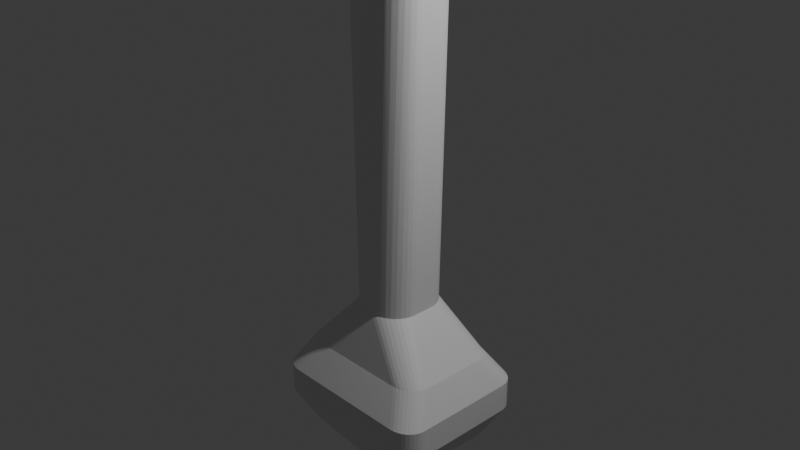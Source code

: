 # Source: greatsword.blend  (saved by Blender 4.5.91; exported with 4.5.12 LTS)
import bpy
from mathutils import Matrix  # noqa: F401  (used for matrix-valued properties, if any)

bpy.ops.wm.read_factory_settings(use_empty=True)
scene = bpy.context.scene
scene.name = 'Scene'

# ---- collections
col_collection = bpy.data.collections.new('Collection'); scene.collection.children.link(col_collection)

# ---- materials (node trees are filled in below, after node groups)
mat_material = bpy.data.materials.new('Material')
mat_material.alpha_threshold = 0.0
mat_material.roughness = 0.5
mat_material.line_color = (0.0, 0.0, 0.0, 1.0)

# ---- material node trees
mat_material.use_nodes = True; mat_material.node_tree.nodes.clear()
_N = mat_material.node_tree.nodes; _L = mat_material.node_tree.links
n0 = _N.new('ShaderNodeOutputMaterial'); n0.name = 'Material Output'; n0.location = (200, 100)
n1 = _N.new('ShaderNodeBsdfPrincipled'); n1.name = 'Principled BSDF'; n1.location = (-200, 100)
n1.inputs[3].default_value = 1.45
_L.new(n1.outputs[0], n0.inputs[0])
n0.is_active_output = True

# ---- world
world_world = bpy.data.worlds.new('World'); scene.world = world_world
world_world.use_nodes = True; world_world.node_tree.nodes.clear()
_N = world_world.node_tree.nodes; _L = world_world.node_tree.links
n0 = _N.new('ShaderNodeOutputWorld'); n0.name = 'World Output'; n0.location = (200, 100)
n1 = _N.new('ShaderNodeBackground'); n1.name = 'Background'; n1.location = (-200, 100)
n1.inputs[0].default_value = (0.05088, 0.05088, 0.05088, 1.0)
_L.new(n1.outputs[0], n0.inputs[0])
n0.is_active_output = True
world_world.color = (0.05088, 0.05088, 0.05088)
world_world.sun_shadow_jitter_overblur = 0.0

# ---- cameras
cam_camera = bpy.data.cameras.new('Camera')
cam_camera.clip_end = 100.0
cam_camera.ortho_scale = 7.314

# ---- lights
light_light = bpy.data.lights.new('Light', 'POINT')
light_light.energy = 1000.0
light_light.shadow_soft_size = 0.1

# ---- meshes
me_cube = bpy.data.meshes.new('Cube')
me_cube.from_pydata([(0.03124, -0.4133, 6.211), (0.09513, -0.4089, 6.211), (0.03124, 0.4133, 6.211), (0.09513, 0.4089, 6.211), (0.1571, 0.3957, 6.211), (0.2152, 0.3742, 6.211), (0.2678, 0.3449, 6.211), (0.3131, 0.3089, 6.211), (0.3499, 0.2672, 6.211), (0.377, 0.221, 6.211), (0.3992, 0.1211, 6.211), (0.3936, 0.1718, 6.211), (-0.3992, -0.1211, 6.211), (-0.3936, -0.1718, 6.211), (-0.377, -0.221, 6.211), (-0.3499, -0.2672, 6.211), (-0.3131, -0.3089, 6.211), (-0.2678, -0.3449, 6.211), (-0.2152, -0.3742, 6.211), (-0.1571, -0.3957, 6.211), (-0.09513, -0.4089, 6.211), (-0.03124, -0.4133, 6.211), (0.3554, 0.1211, -0.9359), (0.02781, 0.4133, -0.9359), (0.3505, 0.1718, -0.9359), (0.3357, 0.221, -0.9359), (0.3115, 0.2672, -0.9359), (0.2788, 0.3089, -0.9359), (0.2384, 0.3449, -0.9359), (0.1916, 0.3742, -0.9359), (0.1399, 0.3957, -0.9359), (0.0847, 0.4089, -0.9359), (0.02158, 0.4409, -2.786), (0.2891, 0.2052, -2.786), (0.06804, 0.4373, -2.786), (0.1131, 0.4267, -2.786), (0.1553, 0.4093, -2.786), (0.1935, 0.3858, -2.786), (0.2265, 0.3567, -2.786), (0.2533, 0.3231, -2.786), (0.273, 0.2858, -2.786), (0.2851, 0.2462, -2.786), (0.02781, -0.4133, -0.9359), (0.3554, -0.1211, -0.9359), (0.0847, -0.4089, -0.9359), (0.1399, -0.3957, -0.9359), (0.1916, -0.3742, -0.9359), (0.2384, -0.3449, -0.9359), (0.2788, -0.3089, -0.9359), (0.3115, -0.2672, -0.9359), (0.3357, -0.221, -0.9359), (0.3505, -0.1718, -0.9359), (0.2891, -0.2052, -2.786), (0.02158, -0.4409, -2.786), (0.2851, -0.2462, -2.786), (0.273, -0.2858, -2.786), (0.2533, -0.3231, -2.786), (0.2265, -0.3567, -2.786), (0.1935, -0.3858, -2.786), (0.1553, -0.4093, -2.786), (0.1131, -0.4267, -2.786), (0.06804, -0.4373, -2.786), (-0.02781, 0.4133, -0.9359), (-0.3554, 0.1211, -0.9359), (-0.0847, 0.4089, -0.9359), (-0.1399, 0.3957, -0.9359), (-0.1916, 0.3742, -0.9359), (-0.2384, 0.3449, -0.9359), (-0.2788, 0.3089, -0.9359), (-0.3115, 0.2672, -0.9359), (-0.3357, 0.221, -0.9359), (-0.3505, 0.1718, -0.9359), (-0.2891, 0.2052, -2.786), (-0.02158, 0.4409, -2.786), (-0.2851, 0.2462, -2.786), (-0.273, 0.2858, -2.786), (-0.2533, 0.3231, -2.786), (-0.2265, 0.3567, -2.786), (-0.1935, 0.3858, -2.786), (-0.1553, 0.4093, -2.786), (-0.1131, 0.4267, -2.786), (-0.06804, 0.4373, -2.786), (-0.3554, -0.1211, -0.9359), (-0.02781, -0.4133, -0.9359), (-0.3505, -0.1718, -0.9359), (-0.3357, -0.221, -0.9359), (-0.3115, -0.2672, -0.9359), (-0.2788, -0.3089, -0.9359), (-0.2384, -0.3449, -0.9359), (-0.1916, -0.3742, -0.9359), (-0.1399, -0.3957, -0.9359), (-0.0847, -0.4089, -0.9359), (-0.02158, -0.4409, -2.786), (-0.2891, -0.2052, -2.786), (-0.06804, -0.4373, -2.786), (-0.1131, -0.4267, -2.786), (-0.1553, -0.4093, -2.786), (-0.1935, -0.3858, -2.786), (-0.2265, -0.3567, -2.786), (-0.2533, -0.3231, -2.786), (-0.273, -0.2858, -2.786), (-0.2851, -0.2462, -2.786), (0.8123, 0.3653, -1.486), (0.5496, 0.6026, -1.486), (0.8083, 0.4065, -1.486), (0.7964, 0.4464, -1.486), (0.7771, 0.4839, -1.486), (0.7508, 0.5178, -1.486), (0.7184, 0.5471, -1.486), (0.6809, 0.5708, -1.486), (0.6394, 0.5883, -1.486), (0.5952, 0.599, -1.486), (0.9864, 0.5758, -1.811), (0.7261, 0.8123, -1.811), (0.9824, 0.6169, -1.811), (0.9707, 0.6567, -1.811), (0.9515, 0.694, -1.811), (0.9255, 0.7278, -1.811), (0.8934, 0.7569, -1.811), (0.8563, 0.7806, -1.811), (0.8152, 0.798, -1.811), (0.7713, 0.8087, -1.811), (0.9864, 0.5763, -2.136), (0.7259, 0.8123, -2.136), (0.9824, 0.6173, -2.136), (0.9707, 0.657, -2.136), (0.9515, 0.6943, -2.136), (0.9255, 0.728, -2.136), (0.8934, 0.7571, -2.136), (0.8562, 0.7806, -2.136), (0.815, 0.798, -2.136), (0.7712, 0.8087, -2.136), (0.5489, 0.6445, -2.461), (0.8123, 0.4087, -2.461), (0.5946, 0.6409, -2.461), (0.639, 0.6303, -2.461), (0.6806, 0.6129, -2.461), (0.7182, 0.5893, -2.461), (0.7506, 0.5602, -2.461), (0.777, 0.5266, -2.461), (0.7964, 0.4893, -2.461), (0.8083, 0.4496, -2.461), (-0.5489, -0.6445, -2.461), (-0.8123, -0.4087, -2.461), (-0.5946, -0.6409, -2.461), (-0.639, -0.6303, -2.461), (-0.6806, -0.6129, -2.461), (-0.7182, -0.5893, -2.461), (-0.7506, -0.5602, -2.461), (-0.777, -0.5266, -2.461), (-0.7964, -0.4893, -2.461), (-0.8083, -0.4496, -2.461), (-0.7259, -0.8123, -2.136), (-0.9864, -0.5763, -2.136), (-0.7712, -0.8087, -2.136), (-0.815, -0.798, -2.136), (-0.8562, -0.7806, -2.136), (-0.8934, -0.7571, -2.136), (-0.9255, -0.728, -2.136), (-0.9515, -0.6943, -2.136), (-0.9707, -0.657, -2.136), (-0.9824, -0.6173, -2.136), (-0.7261, -0.8123, -1.811), (-0.9864, -0.5758, -1.811), (-0.7713, -0.8087, -1.811), (-0.8152, -0.798, -1.811), (-0.8563, -0.7806, -1.811), (-0.8934, -0.7569, -1.811), (-0.9255, -0.7278, -1.811), (-0.9515, -0.694, -1.811), (-0.9707, -0.6567, -1.811), (-0.9824, -0.6169, -1.811), (-0.8123, -0.3653, -1.486), (-0.5496, -0.6026, -1.486), (-0.8083, -0.4065, -1.486), (-0.7964, -0.4464, -1.486), (-0.7771, -0.4839, -1.486), (-0.7508, -0.5178, -1.486), (-0.7184, -0.5471, -1.486), (-0.6809, -0.5708, -1.486), (-0.6394, -0.5883, -1.486), (-0.5952, -0.599, -1.486), (0.5496, -0.6026, -1.486), (0.8123, -0.3653, -1.486), (0.5952, -0.599, -1.486), (0.6394, -0.5883, -1.486), (0.6809, -0.5708, -1.486), (0.7184, -0.5471, -1.486), (0.7508, -0.5178, -1.486), (0.7771, -0.4839, -1.486), (0.7964, -0.4464, -1.486), (0.8083, -0.4065, -1.486), (0.7261, -0.8123, -1.811), (0.9864, -0.5758, -1.811), (0.7713, -0.8087, -1.811), (0.8152, -0.798, -1.811), (0.8563, -0.7806, -1.811), (0.8934, -0.7569, -1.811), (0.9255, -0.7278, -1.811), (0.9515, -0.694, -1.811), (0.9707, -0.6567, -1.811), (0.9824, -0.6169, -1.811), (0.7259, -0.8123, -2.136), (0.9864, -0.5763, -2.136), (0.7712, -0.8087, -2.136), (0.815, -0.798, -2.136), (0.8562, -0.7806, -2.136), (0.8934, -0.7571, -2.136), (0.9255, -0.728, -2.136), (0.9515, -0.6943, -2.136), (0.9707, -0.657, -2.136), (0.9824, -0.6173, -2.136), (0.8123, -0.4087, -2.461), (0.5489, -0.6445, -2.461), (0.8083, -0.4496, -2.461), (0.7964, -0.4893, -2.461), (0.777, -0.5266, -2.461), (0.7506, -0.5602, -2.461), (0.7182, -0.5893, -2.461), (0.6806, -0.6129, -2.461), (0.639, -0.6303, -2.461), (0.5946, -0.6409, -2.461), (-0.5496, 0.6026, -1.486), (-0.8123, 0.3653, -1.486), (-0.5952, 0.599, -1.486), (-0.6394, 0.5883, -1.486), (-0.6809, 0.5708, -1.486), (-0.7184, 0.5471, -1.486), (-0.7508, 0.5178, -1.486), (-0.7771, 0.4839, -1.486), (-0.7964, 0.4464, -1.486), (-0.8083, 0.4065, -1.486), (-0.7261, 0.8123, -1.811), (-0.9864, 0.5758, -1.811), (-0.7713, 0.8087, -1.811), (-0.8152, 0.798, -1.811), (-0.8563, 0.7806, -1.811), (-0.8934, 0.7569, -1.811), (-0.9255, 0.7278, -1.811), (-0.9515, 0.694, -1.811), (-0.9707, 0.6567, -1.811), (-0.9824, 0.6169, -1.811), (-0.7259, 0.8123, -2.136), (-0.9864, 0.5763, -2.136), (-0.7712, 0.8087, -2.136), (-0.815, 0.798, -2.136), (-0.8562, 0.7806, -2.136), (-0.8934, 0.7571, -2.136), (-0.9255, 0.728, -2.136), (-0.9515, 0.6943, -2.136), (-0.9707, 0.657, -2.136), (-0.9824, 0.6173, -2.136), (-0.8123, 0.4087, -2.461), (-0.5489, 0.6445, -2.461), (-0.8083, 0.4496, -2.461), (-0.7964, 0.4893, -2.461), (-0.777, 0.5266, -2.461), (-0.7506, 0.5602, -2.461), (-0.7182, 0.5893, -2.461), (-0.6806, 0.6129, -2.461), (-0.639, 0.6303, -2.461), (-0.5946, 0.6409, -2.461), (0.1571, -0.3957, 6.211), (0.2152, -0.3742, 6.211), (0.2678, -0.3449, 6.211), (0.3131, -0.3089, 6.211), (0.3499, -0.2672, 6.211), (0.377, -0.221, 6.211), (0.3936, -0.1718, 6.211), (0.3992, -0.1211, 6.211), (-0.09513, 0.4089, 6.211), (-0.03124, 0.4133, 6.211), (-0.1571, 0.3957, 6.211), (-0.2152, 0.3742, 6.211), (-0.2678, 0.3449, 6.211), (-0.3131, 0.3089, 6.211), (-0.3499, 0.2672, 6.211), (-0.377, 0.221, 6.211), (-0.3936, 0.1718, 6.211), (-0.3992, 0.1211, 6.211), (0.03624, -0.4133, 3.605), (-0.03624, -0.4133, 3.605), (-0.3633, 0.3089, 3.605), (-0.3107, 0.3449, 3.605), (0.4567, -0.1718, 3.605), (0.4374, -0.221, 3.605), (0.4567, 0.1718, 3.605), (0.4632, 0.1211, 3.605), (-0.3633, -0.3089, 3.605), (-0.406, -0.2672, 3.605), (-0.1104, 0.4089, 3.605), (-0.03624, 0.4133, 3.605), (0.3107, -0.3449, 3.605), (0.2497, -0.3742, 3.605), (-0.1104, -0.4089, 3.605), (-0.1823, -0.3957, 3.605), (0.2497, 0.3742, 3.605), (0.3107, 0.3449, 3.605), (-0.406, 0.2672, 3.605), (0.4632, -0.1211, 3.605), (-0.4374, -0.221, 3.605), (0.4374, 0.221, 3.605), (-0.1823, 0.3957, 3.605), (0.3633, -0.3089, 3.605), (-0.2497, -0.3742, 3.605), (0.1104, -0.4089, 3.605), (0.1823, 0.3957, 3.605), (-0.4374, 0.221, 3.605), (-0.4567, -0.1718, 3.605), (0.406, 0.2672, 3.605), (-0.2497, 0.3742, 3.605), (0.406, -0.2672, 3.605), (-0.3107, -0.3449, 3.605), (0.1823, -0.3957, 3.605), (0.1104, 0.4089, 3.605), (-0.4567, 0.1718, 3.605), (-0.4632, -0.1211, 3.605), (0.3633, 0.3089, 3.605), (0.03624, 0.4133, 3.605), (-0.4632, 0.1211, 3.605), (-0.7195, -0.467, 5.602), (-0.8014, -0.1524, 6.985), (-0.7195, 0.467, 5.602), (-0.8014, 0.1524, 6.985), (0.7195, -0.467, 5.602), (0.8014, -0.1524, 6.985), (0.7195, 0.467, 5.602), (0.8014, 0.1524, 6.985), (-5.096, 0.2345, 6.072), (-5.096, -0.2345, 6.072), (-5.096, -0.1392, 6.571), (-5.096, 0.1392, 6.571), (5.096, 0.1392, 6.571), (5.096, 0.2345, 6.072), (5.096, -0.2345, 6.072), (5.096, -0.1392, 6.571), (-1.041, -0.1479, 32.93), (-1.041, 0.1479, 32.93), (1.041, 0.1479, 32.93), (1.041, -0.1479, 32.93), (0.0, 0.467, 5.602), (0.0, 0.3523, 6.985), (0.0, -0.467, 5.602), (0.0, -0.3523, 6.985), (0.0, 0.1479, 35.3), (0.0, -0.1479, 35.3), (-0.8801, -0.5525, 6.205), (-0.8801, 0.5525, 6.205), (0.8801, 0.5525, 6.205), (0.8801, -0.5525, 6.205), (-5.096, -0.2345, 6.322), (-5.096, 0.2345, 6.322), (5.096, 0.2345, 6.322), (5.096, -0.2345, 6.322), (0.0, -0.5525, 6.205), (0.0, 0.5525, 6.205)], [], [(293, 292, 264, 263), (289, 288, 16, 15), (285, 284, 268, 267), (301, 309, 8, 9), (308, 300, 14, 13), (298, 307, 277, 276), (296, 306, 4, 5), (280, 305, 1, 0), (304, 295, 19, 18), (292, 303, 265, 264), (290, 302, 272, 270), (286, 301, 9, 11), (300, 289, 15, 14), (284, 299, 269, 268), (282, 298, 276, 275), (297, 296, 5, 6), (295, 294, 20, 19), (291, 290, 270, 271), (287, 286, 11, 10), (283, 282, 275, 274), (133, 33, 41, 141), (141, 41, 40, 140), (140, 40, 39, 139), (139, 39, 38, 138), (138, 38, 37, 137), (137, 37, 36, 136), (136, 36, 35, 135), (135, 35, 34, 134), (134, 34, 32, 132), (173, 83, 91, 181), (181, 91, 90, 180), (180, 90, 89, 179), (179, 89, 88, 178), (178, 88, 87, 177), (177, 87, 86, 176), (176, 86, 85, 175), (175, 85, 84, 174), (174, 84, 82, 172), (213, 53, 61, 221), (221, 61, 60, 220), (220, 60, 59, 219), (219, 59, 58, 218), (218, 58, 57, 217), (217, 57, 56, 216), (216, 56, 55, 215), (215, 55, 54, 214), (214, 54, 52, 212), (253, 73, 81, 261), (261, 81, 80, 260), (260, 80, 79, 259), (259, 79, 78, 258), (258, 78, 77, 257), (257, 77, 76, 256), (256, 76, 75, 255), (255, 75, 74, 254), (254, 74, 72, 252), (22, 102, 104, 24), (24, 104, 105, 25), (25, 105, 106, 26), (26, 106, 107, 27), (27, 107, 108, 28), (28, 108, 109, 29), (29, 109, 110, 30), (30, 110, 111, 31), (31, 111, 103, 23), (102, 112, 114, 104), (104, 114, 115, 105), (105, 115, 116, 106), (106, 116, 117, 107), (107, 117, 118, 108), (108, 118, 119, 109), (109, 119, 120, 110), (110, 120, 121, 111), (111, 121, 113, 103), (112, 122, 124, 114), (114, 124, 125, 115), (115, 125, 126, 116), (116, 126, 127, 117), (117, 127, 128, 118), (118, 128, 129, 119), (119, 129, 130, 120), (120, 130, 131, 121), (121, 131, 123, 113), (122, 133, 141, 124), (124, 141, 140, 125), (125, 140, 139, 126), (126, 139, 138, 127), (127, 138, 137, 128), (128, 137, 136, 129), (129, 136, 135, 130), (130, 135, 134, 131), (131, 134, 132, 123), (92, 142, 144, 94), (94, 144, 145, 95), (95, 145, 146, 96), (96, 146, 147, 97), (97, 147, 148, 98), (98, 148, 149, 99), (99, 149, 150, 100), (100, 150, 151, 101), (101, 151, 143, 93), (142, 152, 154, 144), (144, 154, 155, 145), (145, 155, 156, 146), (146, 156, 157, 147), (147, 157, 158, 148), (148, 158, 159, 149), (149, 159, 160, 150), (150, 160, 161, 151), (151, 161, 153, 143), (152, 162, 164, 154), (154, 164, 165, 155), (155, 165, 166, 156), (156, 166, 167, 157), (157, 167, 168, 158), (158, 168, 169, 159), (159, 169, 170, 160), (160, 170, 171, 161), (161, 171, 163, 153), (162, 173, 181, 164), (164, 181, 180, 165), (165, 180, 179, 166), (166, 179, 178, 167), (167, 178, 177, 168), (168, 177, 176, 169), (169, 176, 175, 170), (170, 175, 174, 171), (171, 174, 172, 163), (42, 182, 184, 44), (44, 184, 185, 45), (45, 185, 186, 46), (46, 186, 187, 47), (47, 187, 188, 48), (48, 188, 189, 49), (49, 189, 190, 50), (50, 190, 191, 51), (51, 191, 183, 43), (182, 192, 194, 184), (184, 194, 195, 185), (185, 195, 196, 186), (186, 196, 197, 187), (187, 197, 198, 188), (188, 198, 199, 189), (189, 199, 200, 190), (190, 200, 201, 191), (191, 201, 193, 183), (192, 202, 204, 194), (194, 204, 205, 195), (195, 205, 206, 196), (196, 206, 207, 197), (197, 207, 208, 198), (198, 208, 209, 199), (199, 209, 210, 200), (200, 210, 211, 201), (201, 211, 203, 193), (202, 213, 221, 204), (204, 221, 220, 205), (205, 220, 219, 206), (206, 219, 218, 207), (207, 218, 217, 208), (208, 217, 216, 209), (209, 216, 215, 210), (210, 215, 214, 211), (211, 214, 212, 203), (62, 222, 224, 64), (64, 224, 225, 65), (65, 225, 226, 66), (66, 226, 227, 67), (67, 227, 228, 68), (68, 228, 229, 69), (69, 229, 230, 70), (70, 230, 231, 71), (71, 231, 223, 63), (222, 232, 234, 224), (224, 234, 235, 225), (225, 235, 236, 226), (226, 236, 237, 227), (227, 237, 238, 228), (228, 238, 239, 229), (229, 239, 240, 230), (230, 240, 241, 231), (231, 241, 233, 223), (232, 242, 244, 234), (234, 244, 245, 235), (235, 245, 246, 236), (236, 246, 247, 237), (237, 247, 248, 238), (238, 248, 249, 239), (239, 249, 250, 240), (240, 250, 251, 241), (241, 251, 243, 233), (242, 253, 261, 244), (244, 261, 260, 245), (245, 260, 259, 246), (246, 259, 258, 247), (247, 258, 257, 248), (248, 257, 256, 249), (249, 256, 255, 250), (250, 255, 254, 251), (251, 254, 252, 243), (102, 22, 43, 183), (281, 280, 0, 21), (222, 62, 23, 103), (73, 253, 132, 32), (33, 133, 212, 52), (72, 74, 75, 76, 77, 78, 79, 80, 81, 73, 32, 34, 35, 36, 37, 38, 39, 40, 41, 33, 52, 54, 55, 56, 57, 58, 59, 60, 61, 53, 92, 94, 95, 96, 97, 98, 99, 100, 101, 93), (182, 42, 83, 173), (53, 213, 142, 92), (172, 82, 63, 223), (93, 143, 252, 72), (112, 102, 183, 193), (232, 222, 103, 113), (242, 232, 113, 123), (122, 112, 193, 203), (253, 242, 123, 132), (133, 122, 203, 212), (143, 153, 243, 252), (213, 202, 152, 142), (153, 163, 233, 243), (202, 192, 162, 152), (163, 172, 223, 233), (192, 182, 173, 162), (302, 310, 273, 272), (303, 311, 266, 265), (312, 304, 18, 17), (305, 313, 262, 1), (306, 314, 3, 4), (307, 315, 278, 277), (316, 308, 13, 12), (309, 317, 7, 8), (299, 287, 10, 269), (310, 283, 274, 273), (311, 285, 267, 266), (288, 312, 17, 16), (318, 291, 271, 2), (313, 293, 263, 262), (314, 318, 2, 3), (315, 319, 279, 278), (294, 281, 21, 20), (319, 316, 12, 279), (317, 297, 6, 7), (27, 28, 297, 317), (63, 82, 316, 319), (91, 83, 281, 294), (71, 63, 319, 315), (31, 23, 318, 314), (45, 46, 293, 313), (23, 62, 291, 318), (87, 88, 312, 288), (49, 50, 285, 311), (66, 67, 283, 310), (43, 22, 287, 299), (26, 27, 317, 309), (82, 84, 308, 316), (70, 71, 315, 307), (30, 31, 314, 306), (44, 45, 313, 305), (88, 89, 304, 312), (48, 49, 311, 303), (65, 66, 310, 302), (83, 42, 280, 281), (67, 68, 282, 283), (22, 24, 286, 287), (62, 64, 290, 291), (90, 91, 294, 295), (28, 29, 296, 297), (68, 69, 298, 282), (51, 43, 299, 284), (85, 86, 289, 300), (24, 25, 301, 286), (64, 65, 302, 290), (47, 48, 303, 292), (89, 90, 295, 304), (42, 44, 305, 280), (29, 30, 306, 296), (69, 70, 307, 298), (84, 85, 300, 308), (25, 26, 309, 301), (50, 51, 284, 285), (86, 87, 288, 289), (46, 47, 292, 293), (322, 320, 329, 328), (355, 341, 327, 348), (321, 323, 331, 330), (354, 343, 321, 346), (340, 326, 324, 342), (323, 321, 336, 337), (350, 330, 331, 351), (352, 332, 335, 353), (349, 324, 334, 353), (324, 326, 333, 334), (347, 322, 328, 351), (346, 321, 330, 350), (327, 325, 335, 332), (348, 327, 332, 352), (344, 337, 336, 345), (343, 325, 339, 345), (341, 323, 337, 344), (325, 327, 338, 339), (327, 341, 344, 338), (321, 343, 345, 336), (338, 344, 345, 339), (322, 340, 342, 320), (349, 325, 343, 354), (347, 323, 341, 355), (322, 347, 355, 340), (324, 349, 354, 342), (326, 348, 352, 333), (320, 346, 350, 329), (323, 347, 351, 331), (325, 349, 353, 335), (333, 352, 353, 334), (329, 350, 351, 328), (342, 354, 346, 320), (340, 355, 348, 326)])
_uv = me_cube.uv_layers.new(name='UVMap')
_uv.uv.foreach_set('vector', [0.6726, 0.7456, 0.6583, 0.7335, 0.6609, 0.7376, 0.6752, 0.7473, 0.6272, 0.04643, 0.6289, 0.03323, 0.6293, 0.03014, 0.6275, 0.04322, 0.6304, 0.6895, 0.6265, 0.676, 0.6265, 0.677, 0.6311, 0.6919, 0.6304, 0.5605, 0.6369, 0.5472, 0.6385, 0.5441, 0.6311, 0.5581, 0.6253, 0.07389, 0.626, 0.06021, 0.6261, 0.05774, 0.6253, 0.07295, 0.6272, 0.2036, 0.626, 0.1898, 0.6261, 0.1923, 0.6275, 0.2068, 0.6726, 0.5044, 0.6892, 0.4962, 0.6914, 0.4952, 0.6752, 0.5027, 0.6901, 0.7996, 0.7078, 0.7594, 0.7092, 0.7598, 0.6895, 0.8007, 0.627, 0.954, 0.6263, 0.9273, 0.6261, 0.9248, 0.6274, 0.9441, 0.6583, 0.7335, 0.6463, 0.7156, 0.6487, 0.7186, 0.6609, 0.7376, 0.6253, 0.3435, 0.6263, 0.3227, 0.6261, 0.3252, 0.6253, 0.3451, 0.6265, 0.574, 0.6304, 0.5605, 0.6311, 0.5581, 0.6265, 0.573, 0.626, 0.06021, 0.6272, 0.04643, 0.6275, 0.04322, 0.6261, 0.05774, 0.6265, 0.676, 0.625, 0.6616, 0.625, 0.6616, 0.6265, 0.677, 0.6289, 0.2168, 0.6272, 0.2036, 0.6275, 0.2068, 0.6293, 0.2199, 0.6583, 0.5165, 0.6726, 0.5044, 0.6752, 0.5027, 0.6609, 0.5124, 0.6263, 0.9273, 0.6253, 0.9065, 0.6253, 0.9049, 0.6261, 0.9248, 0.625, 0.3647, 0.6253, 0.3435, 0.6253, 0.3451, 0.625, 0.3652, 0.625, 0.5884, 0.6265, 0.574, 0.6265, 0.573, 0.625, 0.5884, 0.6292, 0.2731, 0.6289, 0.2168, 0.6293, 0.2199, 0.6292, 0.2879, 0.425, 0.5457, 0.375, 0.5668, 0.3734, 0.5552, 0.4247, 0.5377, 0.4247, 0.5377, 0.3734, 0.5552, 0.3686, 0.5439, 0.4239, 0.5296, 0.4239, 0.5296, 0.3686, 0.5439, 0.3609, 0.5333, 0.4226, 0.5218, 0.4226, 0.5218, 0.3609, 0.5333, 0.3503, 0.5237, 0.4209, 0.5142, 0.4209, 0.5142, 0.3503, 0.5237, 0.3375, 0.5102, 0.4213, 0.4894, 0.4213, 0.4894, 0.3375, 0.5102, 0.3225, 0.5028, 0.4229, 0.4818, 0.4229, 0.4818, 0.3225, 0.5028, 0.3055, 0.497, 0.4241, 0.4742, 0.4241, 0.4742, 0.3055, 0.497, 0.2871, 0.4933, 0.4248, 0.4667, 0.4248, 0.4667, 0.2871, 0.4933, 0.299, 0.4603, 0.425, 0.4595, 0.575, 0.9596, 0.625, 0.8848, 0.6253, 0.9049, 0.5753, 0.9668, 0.5753, 0.9668, 0.6253, 0.9049, 0.6261, 0.9248, 0.576, 0.9744, 0.576, 0.9744, 0.6261, 0.9248, 0.6274, 0.9441, 0.5773, 0.982, 0.5773, 0.982, 0.6274, 0.9441, 0.625, 1.0, 0.5792, 1.0, 0.5793, 0.0, 0.625, 0.0, 0.6293, 0.03014, 0.5791, 0.01469, 0.5791, 0.01469, 0.6293, 0.03014, 0.6275, 0.04322, 0.5774, 0.02314, 0.5774, 0.02314, 0.6275, 0.04322, 0.6261, 0.05774, 0.5761, 0.03179, 0.5761, 0.03179, 0.6261, 0.05774, 0.6253, 0.07295, 0.5753, 0.04054, 0.5753, 0.04054, 0.6253, 0.07295, 0.625, 0.08839, 0.575, 0.04923, 0.425, 0.7905, 0.299, 0.7897, 0.2871, 0.7567, 0.4248, 0.7833, 0.4248, 0.7833, 0.2871, 0.7567, 0.3055, 0.753, 0.4241, 0.7758, 0.4241, 0.7758, 0.3055, 0.753, 0.3225, 0.7472, 0.4229, 0.7682, 0.4229, 0.7682, 0.3225, 0.7472, 0.3375, 0.7398, 0.4213, 0.7606, 0.4213, 0.7606, 0.3375, 0.7398, 0.3503, 0.7263, 0.4209, 0.7358, 0.4209, 0.7358, 0.3503, 0.7263, 0.3609, 0.7167, 0.4226, 0.7282, 0.4226, 0.7282, 0.3609, 0.7167, 0.3686, 0.7061, 0.4239, 0.7204, 0.4239, 0.7204, 0.3686, 0.7061, 0.3734, 0.6948, 0.4247, 0.7123, 0.4247, 0.7123, 0.3734, 0.6948, 0.375, 0.6832, 0.425, 0.7043, 0.425, 0.2905, 0.375, 0.3657, 0.3748, 0.3455, 0.4248, 0.2833, 0.4248, 0.2833, 0.3748, 0.3455, 0.374, 0.3256, 0.4241, 0.2758, 0.4241, 0.2758, 0.374, 0.3256, 0.3728, 0.3062, 0.4229, 0.2682, 0.4229, 0.2682, 0.3728, 0.3062, 0.3712, 0.2882, 0.4213, 0.2606, 0.4213, 0.2606, 0.3712, 0.2882, 0.3707, 0.2274, 0.4209, 0.2358, 0.4209, 0.2358, 0.3707, 0.2274, 0.3725, 0.2174, 0.4226, 0.2282, 0.4226, 0.2282, 0.3725, 0.2174, 0.3739, 0.2064, 0.4239, 0.2204, 0.4239, 0.2204, 0.3739, 0.2064, 0.3747, 0.1949, 0.4247, 0.2123, 0.4247, 0.2123, 0.3747, 0.1949, 0.375, 0.1832, 0.425, 0.2043, 0.625, 0.5884, 0.575, 0.5492, 0.5753, 0.5405, 0.6265, 0.573, 0.6265, 0.573, 0.5753, 0.5405, 0.5761, 0.5318, 0.6311, 0.5581, 0.6311, 0.5581, 0.5761, 0.5318, 0.5774, 0.5231, 0.6385, 0.5441, 0.6385, 0.5441, 0.5774, 0.5231, 0.5791, 0.5147, 0.6487, 0.5314, 0.6487, 0.5314, 0.5791, 0.5147, 0.5791, 0.4898, 0.6609, 0.5124, 0.6609, 0.5124, 0.5791, 0.4898, 0.5773, 0.482, 0.6752, 0.5027, 0.6752, 0.5027, 0.5773, 0.482, 0.576, 0.4744, 0.6914, 0.4952, 0.6914, 0.4952, 0.576, 0.4744, 0.5753, 0.4668, 0.7092, 0.4902, 0.7092, 0.4902, 0.5753, 0.4668, 0.575, 0.4596, 0.6895, 0.4493, 0.575, 0.5492, 0.525, 0.5364, 0.5251, 0.53, 0.5753, 0.5405, 0.5753, 0.5405, 0.5251, 0.53, 0.5256, 0.5237, 0.5761, 0.5318, 0.5761, 0.5318, 0.5256, 0.5237, 0.5263, 0.5175, 0.5774, 0.5231, 0.5774, 0.5231, 0.5263, 0.5175, 0.5272, 0.5117, 0.5791, 0.5147, 0.5791, 0.5147, 0.5272, 0.5117, 0.5272, 0.4891, 0.5791, 0.4898, 0.5791, 0.4898, 0.5272, 0.4891, 0.5263, 0.484, 0.5773, 0.482, 0.5773, 0.482, 0.5263, 0.484, 0.5256, 0.4785, 0.576, 0.4744, 0.576, 0.4744, 0.5256, 0.4785, 0.5251, 0.4728, 0.5753, 0.4668, 0.5753, 0.4668, 0.5251, 0.4728, 0.525, 0.467, 0.575, 0.4596, 0.525, 0.5364, 0.475, 0.5363, 0.4749, 0.5299, 0.5251, 0.53, 0.5251, 0.53, 0.4749, 0.5299, 0.4744, 0.5237, 0.5256, 0.5237, 0.5256, 0.5237, 0.4744, 0.5237, 0.4738, 0.5176, 0.5263, 0.5175, 0.5263, 0.5175, 0.4738, 0.5176, 0.4728, 0.512, 0.5272, 0.5117, 0.5272, 0.5117, 0.4728, 0.512, 0.4731, 0.489, 0.5272, 0.4891, 0.5272, 0.4891, 0.4731, 0.489, 0.4739, 0.4839, 0.5263, 0.484, 0.5263, 0.484, 0.4739, 0.4839, 0.4745, 0.4785, 0.5256, 0.4785, 0.5256, 0.4785, 0.4745, 0.4785, 0.4749, 0.4728, 0.5251, 0.4728, 0.5251, 0.4728, 0.4749, 0.4728, 0.475, 0.467, 0.525, 0.467, 0.475, 0.5363, 0.425, 0.5457, 0.4247, 0.5377, 0.4749, 0.5299, 0.4749, 0.5299, 0.4247, 0.5377, 0.4239, 0.5296, 0.4744, 0.5237, 0.4744, 0.5237, 0.4239, 0.5296, 0.4226, 0.5218, 0.4738, 0.5176, 0.4738, 0.5176, 0.4226, 0.5218, 0.4209, 0.5142, 0.4728, 0.512, 0.4728, 0.512, 0.4209, 0.5142, 0.4213, 0.4894, 0.4731, 0.489, 0.4731, 0.489, 0.4213, 0.4894, 0.4229, 0.4818, 0.4739, 0.4839, 0.4739, 0.4839, 0.4229, 0.4818, 0.4241, 0.4742, 0.4745, 0.4785, 0.4745, 0.4785, 0.4241, 0.4742, 0.4248, 0.4667, 0.4749, 0.4728, 0.4749, 0.4728, 0.4248, 0.4667, 0.425, 0.4595, 0.475, 0.467, 0.375, 0.8843, 0.425, 0.9595, 0.4248, 0.9667, 0.3748, 0.9045, 0.3748, 0.9045, 0.4248, 0.9667, 0.4241, 0.9742, 0.374, 0.9244, 0.374, 0.9244, 0.4241, 0.9742, 0.4229, 0.9818, 0.3728, 0.9438, 0.3728, 0.9438, 0.4229, 0.9818, 0.4208, 1.0, 0.375, 1.0, 0.375, 0.0, 0.4207, 0.0, 0.4209, 0.01422, 0.3707, 0.02255, 0.3707, 0.02255, 0.4209, 0.01422, 0.4226, 0.02178, 0.3725, 0.03255, 0.3725, 0.03255, 0.4226, 0.02178, 0.4239, 0.02965, 0.3739, 0.04358, 0.3739, 0.04358, 0.4239, 0.02965, 0.4247, 0.03769, 0.3747, 0.05513, 0.3747, 0.05513, 0.4247, 0.03769, 0.425, 0.04574, 0.375, 0.06682, 0.425, 0.9595, 0.475, 0.967, 0.4749, 0.9728, 0.4248, 0.9667, 0.4248, 0.9667, 0.4749, 0.9728, 0.4745, 0.9785, 0.4241, 0.9742, 0.4241, 0.9742, 0.4745, 0.9785, 0.4739, 0.9839, 0.4229, 0.9818, 0.4229, 0.9818, 0.4739, 0.9839, 0.4707, 1.0, 0.4208, 1.0, 0.4207, 0.0, 0.4707, 0.0, 0.4728, 0.01201, 0.4209, 0.01422, 0.4209, 0.01422, 0.4728, 0.01201, 0.4738, 0.01763, 0.4226, 0.02178, 0.4226, 0.02178, 0.4738, 0.01763, 0.4744, 0.02367, 0.4239, 0.02965, 0.4239, 0.02965, 0.4744, 0.02367, 0.4749, 0.02995, 0.4247, 0.03769, 0.4247, 0.03769, 0.4749, 0.02995, 0.475, 0.03631, 0.425, 0.04574, 0.475, 0.967, 0.525, 0.967, 0.5251, 0.9728, 0.4749, 0.9728, 0.4749, 0.9728, 0.5251, 0.9728, 0.5256, 0.9785, 0.4745, 0.9785, 0.4745, 0.9785, 0.5256, 0.9785, 0.5263, 0.984, 0.4739, 0.9839, 0.4739, 0.9839, 0.5263, 0.984, 0.5294, 1.0, 0.4707, 1.0, 0.4707, 0.0, 0.5294, 0.0, 0.5272, 0.01175, 0.4728, 0.01201, 0.4728, 0.01201, 0.5272, 0.01175, 0.5263, 0.01752, 0.4738, 0.01763, 0.4738, 0.01763, 0.5263, 0.01752, 0.5256, 0.02366, 0.4744, 0.02367, 0.4744, 0.02367, 0.5256, 0.02366, 0.5251, 0.03, 0.4749, 0.02995, 0.4749, 0.02995, 0.5251, 0.03, 0.525, 0.03639, 0.475, 0.03631, 0.525, 0.967, 0.575, 0.9596, 0.5753, 0.9668, 0.5251, 0.9728, 0.5251, 0.9728, 0.5753, 0.9668, 0.576, 0.9744, 0.5256, 0.9785, 0.5256, 0.9785, 0.576, 0.9744, 0.5773, 0.982, 0.5263, 0.984, 0.5263, 0.984, 0.5773, 0.982, 0.5792, 1.0, 0.5294, 1.0, 0.5294, 0.0, 0.5793, 0.0, 0.5791, 0.01469, 0.5272, 0.01175, 0.5272, 0.01175, 0.5791, 0.01469, 0.5774, 0.02314, 0.5263, 0.01752, 0.5263, 0.01752, 0.5774, 0.02314, 0.5761, 0.03179, 0.5256, 0.02366, 0.5256, 0.02366, 0.5761, 0.03179, 0.5753, 0.04054, 0.5251, 0.03, 0.5251, 0.03, 0.5753, 0.04054, 0.575, 0.04923, 0.525, 0.03639, 0.6895, 0.8007, 0.575, 0.7904, 0.5753, 0.7832, 0.7092, 0.7598, 0.7092, 0.7598, 0.5753, 0.7832, 0.576, 0.7756, 0.6914, 0.7548, 0.6914, 0.7548, 0.576, 0.7756, 0.5773, 0.768, 0.6752, 0.7473, 0.6752, 0.7473, 0.5773, 0.768, 0.5791, 0.7602, 0.6609, 0.7376, 0.6609, 0.7376, 0.5791, 0.7602, 0.5791, 0.7353, 0.6487, 0.7186, 0.6487, 0.7186, 0.5791, 0.7353, 0.5774, 0.7269, 0.6385, 0.7059, 0.6385, 0.7059, 0.5774, 0.7269, 0.5761, 0.7182, 0.6311, 0.6919, 0.6311, 0.6919, 0.5761, 0.7182, 0.5753, 0.7095, 0.6265, 0.677, 0.6265, 0.677, 0.5753, 0.7095, 0.575, 0.7008, 0.625, 0.6616, 0.575, 0.7904, 0.525, 0.783, 0.5251, 0.7772, 0.5753, 0.7832, 0.5753, 0.7832, 0.5251, 0.7772, 0.5256, 0.7715, 0.576, 0.7756, 0.576, 0.7756, 0.5256, 0.7715, 0.5263, 0.766, 0.5773, 0.768, 0.5773, 0.768, 0.5263, 0.766, 0.5272, 0.7609, 0.5791, 0.7602, 0.5791, 0.7602, 0.5272, 0.7609, 0.5272, 0.7383, 0.5791, 0.7353, 0.5791, 0.7353, 0.5272, 0.7383, 0.5263, 0.7325, 0.5774, 0.7269, 0.5774, 0.7269, 0.5263, 0.7325, 0.5256, 0.7263, 0.5761, 0.7182, 0.5761, 0.7182, 0.5256, 0.7263, 0.5251, 0.72, 0.5753, 0.7095, 0.5753, 0.7095, 0.5251, 0.72, 0.525, 0.7136, 0.575, 0.7008, 0.525, 0.783, 0.475, 0.783, 0.4749, 0.7772, 0.5251, 0.7772, 0.5251, 0.7772, 0.4749, 0.7772, 0.4745, 0.7715, 0.5256, 0.7715, 0.5256, 0.7715, 0.4745, 0.7715, 0.4739, 0.7661, 0.5263, 0.766, 0.5263, 0.766, 0.4739, 0.7661, 0.4731, 0.761, 0.5272, 0.7609, 0.5272, 0.7609, 0.4731, 0.761, 0.4728, 0.738, 0.5272, 0.7383, 0.5272, 0.7383, 0.4728, 0.738, 0.4738, 0.7324, 0.5263, 0.7325, 0.5263, 0.7325, 0.4738, 0.7324, 0.4744, 0.7263, 0.5256, 0.7263, 0.5256, 0.7263, 0.4744, 0.7263, 0.4749, 0.7201, 0.5251, 0.72, 0.5251, 0.72, 0.4749, 0.7201, 0.475, 0.7137, 0.525, 0.7136, 0.475, 0.783, 0.425, 0.7905, 0.4248, 0.7833, 0.4749, 0.7772, 0.4749, 0.7772, 0.4248, 0.7833, 0.4241, 0.7758, 0.4745, 0.7715, 0.4745, 0.7715, 0.4241, 0.7758, 0.4229, 0.7682, 0.4739, 0.7661, 0.4739, 0.7661, 0.4229, 0.7682, 0.4213, 0.7606, 0.4731, 0.761, 0.4731, 0.761, 0.4213, 0.7606, 0.4209, 0.7358, 0.4728, 0.738, 0.4728, 0.738, 0.4209, 0.7358, 0.4226, 0.7282, 0.4738, 0.7324, 0.4738, 0.7324, 0.4226, 0.7282, 0.4239, 0.7204, 0.4744, 0.7263, 0.4744, 0.7263, 0.4239, 0.7204, 0.4247, 0.7123, 0.4749, 0.7201, 0.4749, 0.7201, 0.4247, 0.7123, 0.425, 0.7043, 0.475, 0.7137, 0.625, 0.3652, 0.575, 0.2904, 0.5753, 0.2832, 0.6253, 0.3451, 0.6253, 0.3451, 0.5753, 0.2832, 0.576, 0.2756, 0.6261, 0.3252, 0.6261, 0.3252, 0.576, 0.2756, 0.5773, 0.268, 0.6274, 0.3059, 0.6274, 0.3059, 0.5773, 0.268, 0.5791, 0.2602, 0.6292, 0.2879, 0.6292, 0.2879, 0.5791, 0.2602, 0.5791, 0.2353, 0.6293, 0.2199, 0.6293, 0.2199, 0.5791, 0.2353, 0.5774, 0.2269, 0.6275, 0.2068, 0.6275, 0.2068, 0.5774, 0.2269, 0.5761, 0.2182, 0.6261, 0.1923, 0.6261, 0.1923, 0.5761, 0.2182, 0.5753, 0.2095, 0.6253, 0.177, 0.6253, 0.177, 0.5753, 0.2095, 0.575, 0.2008, 0.625, 0.1616, 0.575, 0.2904, 0.525, 0.283, 0.5251, 0.2772, 0.5753, 0.2832, 0.5753, 0.2832, 0.5251, 0.2772, 0.5256, 0.2715, 0.576, 0.2756, 0.576, 0.2756, 0.5256, 0.2715, 0.5263, 0.266, 0.5773, 0.268, 0.5773, 0.268, 0.5263, 0.266, 0.5272, 0.2609, 0.5791, 0.2602, 0.5791, 0.2602, 0.5272, 0.2609, 0.5272, 0.2383, 0.5791, 0.2353, 0.5791, 0.2353, 0.5272, 0.2383, 0.5263, 0.2325, 0.5774, 0.2269, 0.5774, 0.2269, 0.5263, 0.2325, 0.5256, 0.2263, 0.5761, 0.2182, 0.5761, 0.2182, 0.5256, 0.2263, 0.5251, 0.22, 0.5753, 0.2095, 0.5753, 0.2095, 0.5251, 0.22, 0.525, 0.2136, 0.575, 0.2008, 0.525, 0.283, 0.475, 0.283, 0.4749, 0.2772, 0.5251, 0.2772, 0.5251, 0.2772, 0.4749, 0.2772, 0.4745, 0.2715, 0.5256, 0.2715, 0.5256, 0.2715, 0.4745, 0.2715, 0.4739, 0.2661, 0.5263, 0.266, 0.5263, 0.266, 0.4739, 0.2661, 0.4731, 0.261, 0.5272, 0.2609, 0.5272, 0.2609, 0.4731, 0.261, 0.4728, 0.238, 0.5272, 0.2383, 0.5272, 0.2383, 0.4728, 0.238, 0.4738, 0.2324, 0.5263, 0.2325, 0.5263, 0.2325, 0.4738, 0.2324, 0.4744, 0.2263, 0.5256, 0.2263, 0.5256, 0.2263, 0.4744, 0.2263, 0.4749, 0.2201, 0.5251, 0.22, 0.5251, 0.22, 0.4749, 0.2201, 0.475, 0.2137, 0.525, 0.2136, 0.475, 0.283, 0.425, 0.2905, 0.4248, 0.2833, 0.4749, 0.2772, 0.4749, 0.2772, 0.4248, 0.2833, 0.4241, 0.2758, 0.4745, 0.2715, 0.4745, 0.2715, 0.4241, 0.2758, 0.4229, 0.2682, 0.4739, 0.2661, 0.4739, 0.2661, 0.4229, 0.2682, 0.4213, 0.2606, 0.4731, 0.261, 0.4731, 0.261, 0.4213, 0.2606, 0.4209, 0.2358, 0.4728, 0.238, 0.4728, 0.238, 0.4209, 0.2358, 0.4226, 0.2282, 0.4738, 0.2324, 0.4738, 0.2324, 0.4226, 0.2282, 0.4239, 0.2204, 0.4744, 0.2263, 0.4744, 0.2263, 0.4239, 0.2204, 0.4247, 0.2123, 0.4749, 0.2201, 0.4749, 0.2201, 0.4247, 0.2123, 0.425, 0.2043, 0.475, 0.2137, 0.575, 0.5492, 0.625, 0.5884, 0.625, 0.6616, 0.575, 0.7008, 0.625, 0.8853, 0.6901, 0.7996, 0.6895, 0.8007, 0.625, 0.8848, 0.575, 0.2904, 0.625, 0.3652, 0.6895, 0.4493, 0.575, 0.4596, 0.375, 0.3657, 0.425, 0.2905, 0.425, 0.4595, 0.299, 0.4603, 0.375, 0.5668, 0.425, 0.5457, 0.425, 0.7043, 0.375, 0.6832, 0.125, 0.5668, 0.1268, 0.5552, 0.132, 0.544, 0.1405, 0.5334, 0.1521, 0.5239, 0.1663, 0.5156, 0.1828, 0.509, 0.2011, 0.504, 0.2206, 0.501, 0.2407, 0.5, 0.299, 0.4603, 0.2871, 0.4933, 0.3055, 0.497, 0.3225, 0.5028, 0.3375, 0.5102, 0.3503, 0.5237, 0.3609, 0.5333, 0.3686, 0.5439, 0.3734, 0.5552, 0.375, 0.5668, 0.375, 0.6832, 0.3734, 0.6948, 0.3686, 0.7061, 0.3609, 0.7167, 0.3503, 0.7263, 0.3375, 0.7398, 0.3225, 0.7472, 0.3055, 0.753, 0.2871, 0.7567, 0.299, 0.7897, 0.2407, 0.75, 0.2206, 0.749, 0.2011, 0.746, 0.1828, 0.741, 0.1663, 0.7344, 0.1521, 0.7261, 0.1405, 0.7166, 0.132, 0.706, 0.1268, 0.6948, 0.125, 0.6832, 0.575, 0.7904, 0.6895, 0.8007, 0.625, 0.8848, 0.575, 0.9596, 0.299, 0.7897, 0.425, 0.7905, 0.425, 0.9595, 0.375, 0.8843, 0.575, 0.04923, 0.625, 0.08839, 0.625, 0.1616, 0.575, 0.2008, 0.375, 0.06682, 0.425, 0.04574, 0.425, 0.2043, 0.375, 0.1832, 0.525, 0.5364, 0.575, 0.5492, 0.575, 0.7008, 0.525, 0.7136, 0.525, 0.283, 0.575, 0.2904, 0.575, 0.4596, 0.525, 0.467, 0.475, 0.283, 0.525, 0.283, 0.525, 0.467, 0.475, 0.467, 0.475, 0.5363, 0.525, 0.5364, 0.525, 0.7136, 0.475, 0.7137, 0.425, 0.2905, 0.475, 0.283, 0.475, 0.467, 0.425, 0.4595, 0.425, 0.5457, 0.475, 0.5363, 0.475, 0.7137, 0.425, 0.7043, 0.425, 0.04574, 0.475, 0.03631, 0.475, 0.2137, 0.425, 0.2043, 0.425, 0.7905, 0.475, 0.783, 0.475, 0.967, 0.425, 0.9595, 0.475, 0.03631, 0.525, 0.03639, 0.525, 0.2136, 0.475, 0.2137, 0.475, 0.783, 0.525, 0.783, 0.525, 0.967, 0.475, 0.967, 0.525, 0.03639, 0.575, 0.04923, 0.575, 0.2008, 0.525, 0.2136, 0.525, 0.783, 0.575, 0.7904, 0.575, 0.9596, 0.525, 0.967, 0.6263, 0.3227, 0.6277, 0.3027, 0.6274, 0.3059, 0.6261, 0.3252, 0.6463, 0.7156, 0.6369, 0.7028, 0.6385, 0.7059, 0.6487, 0.7186, 0.6245, 1.012, 0.627, 0.954, 0.6274, 0.9441, 0.625, 1.0, 0.7078, 0.7594, 0.6892, 0.7538, 0.6914, 0.7548, 0.7092, 0.7598, 0.6892, 0.4962, 0.7078, 0.4906, 0.7092, 0.4902, 0.6914, 0.4952, 0.626, 0.1898, 0.6253, 0.1761, 0.6253, 0.177, 0.6261, 0.1923, 0.625, 0.08839, 0.6253, 0.07389, 0.6253, 0.07295, 0.625, 0.08839, 0.6369, 0.5472, 0.6463, 0.5344, 0.6487, 0.5314, 0.6385, 0.5441, 0.625, 0.6616, 0.625, 0.5884, 0.625, 0.5884, 0.625, 0.6616, 0.6277, 0.3027, 0.6292, 0.2731, 0.6292, 0.2879, 0.6274, 0.3059, 0.6369, 0.7028, 0.6304, 0.6895, 0.6311, 0.6919, 0.6385, 0.7059, 0.6289, 0.03323, 0.6259, 0.006588, 0.625, 0.0, 0.6293, 0.03014, 0.6901, 0.4504, 0.625, 0.3647, 0.625, 0.3652, 0.6895, 0.4493, 0.6892, 0.7538, 0.6726, 0.7456, 0.6752, 0.7473, 0.6914, 0.7548, 0.7078, 0.4906, 0.6901, 0.4504, 0.6895, 0.4493, 0.7092, 0.4902, 0.6253, 0.1761, 0.625, 0.1616, 0.625, 0.1616, 0.6253, 0.177, 0.6253, 0.9065, 0.625, 0.8853, 0.625, 0.8848, 0.6253, 0.9049, 0.625, 0.1616, 0.625, 0.08839, 0.625, 0.08839, 0.625, 0.1616, 0.6463, 0.5344, 0.6583, 0.5165, 0.6609, 0.5124, 0.6487, 0.5314, 0.6487, 0.5314, 0.6609, 0.5124, 0.6583, 0.5165, 0.6463, 0.5344, 0.625, 0.1616, 0.625, 0.08839, 0.625, 0.08839, 0.625, 0.1616, 0.6253, 0.9049, 0.625, 0.8848, 0.625, 0.8853, 0.6253, 0.9065, 0.6253, 0.177, 0.625, 0.1616, 0.625, 0.1616, 0.6253, 0.1761, 0.7092, 0.4902, 0.6895, 0.4493, 0.6901, 0.4504, 0.7078, 0.4906, 0.6914, 0.7548, 0.6752, 0.7473, 0.6726, 0.7456, 0.6892, 0.7538, 0.6895, 0.4493, 0.625, 0.3652, 0.625, 0.3647, 0.6901, 0.4504, 0.6293, 0.03014, 0.625, 0.0, 0.6259, 0.006588, 0.6289, 0.03323, 0.6385, 0.7059, 0.6311, 0.6919, 0.6304, 0.6895, 0.6369, 0.7028, 0.6274, 0.3059, 0.6292, 0.2879, 0.6292, 0.2731, 0.6277, 0.3027, 0.625, 0.6616, 0.625, 0.5884, 0.625, 0.5884, 0.625, 0.6616, 0.6385, 0.5441, 0.6487, 0.5314, 0.6463, 0.5344, 0.6369, 0.5472, 0.625, 0.08839, 0.6253, 0.07295, 0.6253, 0.07389, 0.625, 0.08839, 0.6261, 0.1923, 0.6253, 0.177, 0.6253, 0.1761, 0.626, 0.1898, 0.6914, 0.4952, 0.7092, 0.4902, 0.7078, 0.4906, 0.6892, 0.4962, 0.7092, 0.7598, 0.6914, 0.7548, 0.6892, 0.7538, 0.7078, 0.7594, 0.625, 1.0, 0.6274, 0.9441, 0.627, 0.954, 0.6245, 1.012, 0.6487, 0.7186, 0.6385, 0.7059, 0.6369, 0.7028, 0.6463, 0.7156, 0.6261, 0.3252, 0.6274, 0.3059, 0.6277, 0.3027, 0.6263, 0.3227, 0.625, 0.8848, 0.6895, 0.8007, 0.6901, 0.7996, 0.625, 0.8853, 0.6292, 0.2879, 0.6293, 0.2199, 0.6289, 0.2168, 0.6292, 0.2731, 0.625, 0.5884, 0.6265, 0.573, 0.6265, 0.574, 0.625, 0.5884, 0.625, 0.3652, 0.6253, 0.3451, 0.6253, 0.3435, 0.625, 0.3647, 0.6261, 0.9248, 0.6253, 0.9049, 0.6253, 0.9065, 0.6263, 0.9273, 0.6609, 0.5124, 0.6752, 0.5027, 0.6726, 0.5044, 0.6583, 0.5165, 0.6293, 0.2199, 0.6275, 0.2068, 0.6272, 0.2036, 0.6289, 0.2168, 0.6265, 0.677, 0.625, 0.6616, 0.625, 0.6616, 0.6265, 0.676, 0.6261, 0.05774, 0.6275, 0.04322, 0.6272, 0.04643, 0.626, 0.06021, 0.6265, 0.573, 0.6311, 0.5581, 0.6304, 0.5605, 0.6265, 0.574, 0.6253, 0.3451, 0.6261, 0.3252, 0.6263, 0.3227, 0.6253, 0.3435, 0.6609, 0.7376, 0.6487, 0.7186, 0.6463, 0.7156, 0.6583, 0.7335, 0.6274, 0.9441, 0.6261, 0.9248, 0.6263, 0.9273, 0.627, 0.954, 0.6895, 0.8007, 0.7092, 0.7598, 0.7078, 0.7594, 0.6901, 0.7996, 0.6752, 0.5027, 0.6914, 0.4952, 0.6892, 0.4962, 0.6726, 0.5044, 0.6275, 0.2068, 0.6261, 0.1923, 0.626, 0.1898, 0.6272, 0.2036, 0.6253, 0.07295, 0.6261, 0.05774, 0.626, 0.06021, 0.6253, 0.07389, 0.6311, 0.5581, 0.6385, 0.5441, 0.6369, 0.5472, 0.6304, 0.5605, 0.6311, 0.6919, 0.6265, 0.677, 0.6265, 0.676, 0.6304, 0.6895, 0.6275, 0.04322, 0.6293, 0.03014, 0.6289, 0.03323, 0.6272, 0.04643, 0.6752, 0.7473, 0.6609, 0.7376, 0.6583, 0.7335, 0.6726, 0.7456, 0.125, 0.5, 0.125, 0.75, 0.125, 0.75, 0.125, 0.5, 0.5, 0.375, 0.625, 0.375, 0.625, 0.5, 0.5, 0.5, 0.875, 0.75, 0.875, 0.5, 0.875, 0.5, 0.875, 0.75, 0.5, 0.875, 0.625, 0.875, 0.625, 1.0, 0.5, 1.0, 0.25, 0.5, 0.375, 0.5, 0.375, 0.75, 0.25, 0.75, 0.875, 0.5, 0.875, 0.75, 0.875, 0.75, 0.875, 0.5, 0.5, 0.0, 0.625, 0.0, 0.625, 0.25, 0.5, 0.25, 0.5, 0.5, 0.625, 0.5, 0.625, 0.75, 0.5, 0.75, 0.5, 0.75, 0.375, 0.75, 0.375, 0.75, 0.5, 0.75, 0.375, 0.75, 0.375, 0.5, 0.375, 0.5, 0.375, 0.75, 0.5, 0.25, 0.375, 0.25, 0.375, 0.25, 0.5, 0.25, 0.5, 1.0, 0.625, 1.0, 0.625, 1.0, 0.5, 1.0, 0.625, 0.5, 0.625, 0.75, 0.625, 0.75, 0.625, 0.5, 0.5, 0.5, 0.625, 0.5, 0.625, 0.5, 0.5, 0.5, 0.75, 0.5, 0.875, 0.5, 0.875, 0.75, 0.75, 0.75, 0.625, 0.875, 0.625, 0.75, 0.625, 0.75, 0.625, 0.875, 0.625, 0.375, 0.625, 0.25, 0.625, 0.25, 0.625, 0.375, 0.625, 0.75, 0.625, 0.5, 0.625, 0.5, 0.625, 0.75, 0.625, 0.5, 0.625, 0.375, 0.625, 0.375, 0.625, 0.5, 0.625, 1.0, 0.625, 0.875, 0.625, 0.875, 0.625, 1.0, 0.625, 0.5, 0.75, 0.5, 0.75, 0.75, 0.625, 0.75, 0.125, 0.5, 0.25, 0.5, 0.25, 0.75, 0.125, 0.75, 0.5, 0.75, 0.625, 0.75, 0.625, 0.875, 0.5, 0.875, 0.5, 0.25, 0.625, 0.25, 0.625, 0.375, 0.5, 0.375, 0.375, 0.25, 0.5, 0.25, 0.5, 0.375, 0.375, 0.375, 0.375, 0.75, 0.5, 0.75, 0.5, 0.875, 0.375, 0.875, 0.375, 0.5, 0.5, 0.5, 0.5, 0.5, 0.375, 0.5, 0.375, 1.0, 0.5, 1.0, 0.5, 1.0, 0.375, 1.0, 0.625, 0.25, 0.5, 0.25, 0.5, 0.25, 0.625, 0.25, 0.625, 0.75, 0.5, 0.75, 0.5, 0.75, 0.625, 0.75, 0.375, 0.5, 0.5, 0.5, 0.5, 0.75, 0.375, 0.75, 0.375, 0.0, 0.5, 0.0, 0.5, 0.25, 0.375, 0.25, 0.375, 0.875, 0.5, 0.875, 0.5, 1.0, 0.375, 1.0, 0.375, 0.375, 0.5, 0.375, 0.5, 0.5, 0.375, 0.5])
me_cube.materials.append(mat_material)
me_cube.use_mirror_vertex_groups = False
me_cube.update()

# ---- objects
ob_cube = bpy.data.objects.new('Cube', me_cube)
ob_light = bpy.data.objects.new('Light', light_light)
ob_camera = bpy.data.objects.new('Camera', cam_camera)

# ---- transforms, parenting, visibility, modifiers, constraints
ob_cube.location = (0.0, 0.0, 0.0)
ob_cube.lock_rotations_4d = False
ob_cube.empty_display_type = 'ARROWS'
ob_cube.lineart.crease_threshold = 0.0
ob_light.location = (4.076, 1.005, 5.904)
ob_light.rotation_euler = (0.6503, 0.05522, 1.866)
ob_light.lock_rotations_4d = False
ob_light.empty_display_type = 'ARROWS'
ob_light.color = (0.0, 0.0, 0.0, 0.0)
ob_light.lineart.crease_threshold = 0.0
ob_camera.location = (7.359, -6.926, 4.958)
ob_camera.rotation_euler = (1.109, 0.0, 0.8149)
ob_camera.lock_rotations_4d = False
ob_camera.empty_display_type = 'ARROWS'
ob_camera.color = (0.0, 0.0, 0.0, 0.0)
ob_camera.display_type = 'WIRE'
ob_camera.lineart.crease_threshold = 0.0

# ---- collection membership
col_collection.objects.link(ob_cube)
col_collection.objects.link(ob_light)
col_collection.objects.link(ob_camera)

# ---- scene / render settings (as saved in the file)
scene.camera = ob_camera
scene.frame_start = 1; scene.frame_end = 250; scene.frame_set(1)
scene.render.engine = 'BLENDER_EEVEE_NEXT'
bpy.context.view_layer.update()
